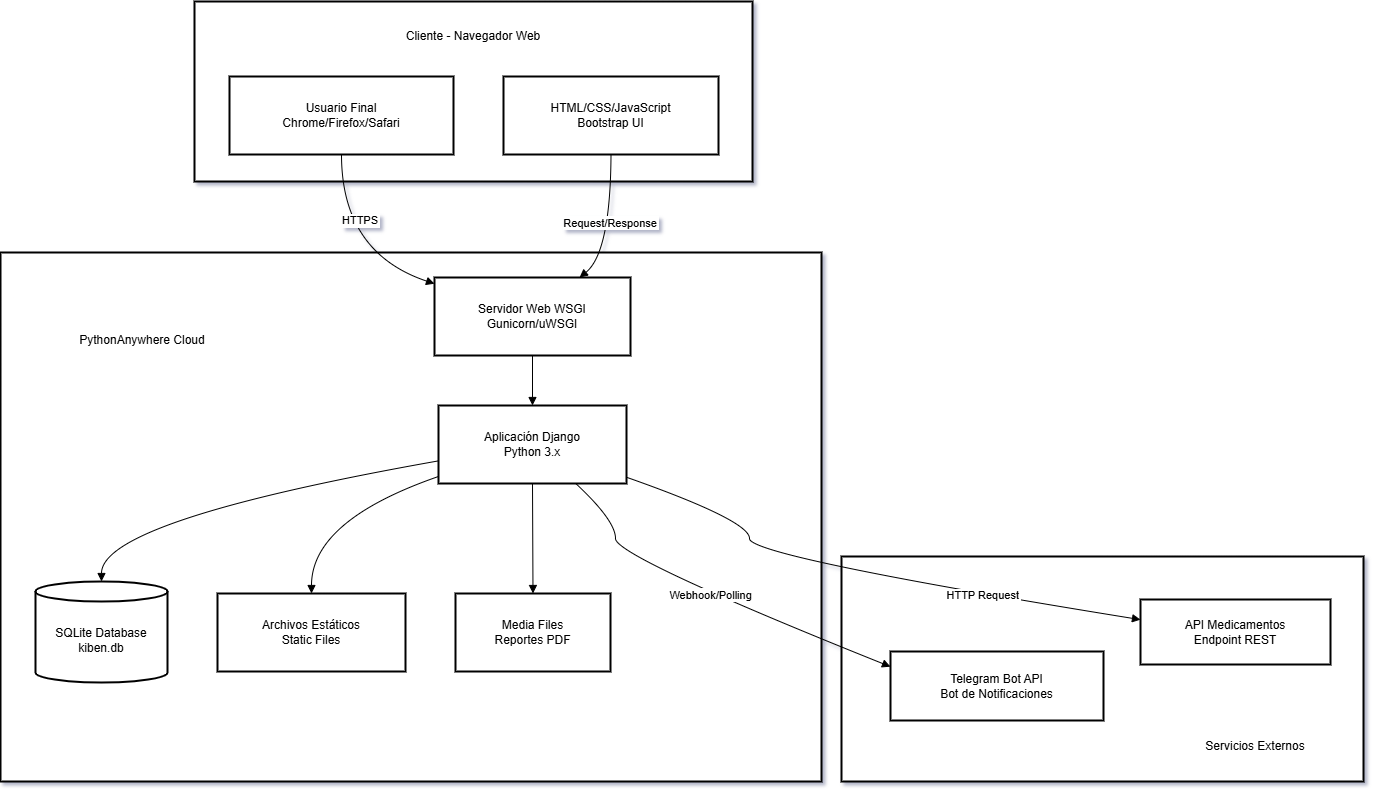

The diagram above was exported from draw.io. Its source (the exported page's mxGraphModel, read from the mxfile embedded in the PNG):
<mxGraphModel dx="1737" dy="2219" grid="1" gridSize="10" guides="1" tooltips="1" connect="1" arrows="1" fold="1" page="1" pageScale="1" pageWidth="827" pageHeight="1169" math="0" shadow="0">
  <root>
    <mxCell id="0" />
    <mxCell id="1" parent="0" />
    <mxCell id="tvDP3Fw3SIu4x7U6Qmtj-1" parent="1" style="whiteSpace=wrap;strokeWidth=2;" value="" vertex="1">
      <mxGeometry height="225" width="522" x="861" y="525" as="geometry" />
    </mxCell>
    <mxCell id="tvDP3Fw3SIu4x7U6Qmtj-2" parent="1" style="whiteSpace=wrap;strokeWidth=2;" value="" vertex="1">
      <mxGeometry height="529" width="821" x="20" y="221" as="geometry" />
    </mxCell>
    <mxCell id="tvDP3Fw3SIu4x7U6Qmtj-3" parent="1" style="whiteSpace=wrap;strokeWidth=2;" value="" vertex="1">
      <mxGeometry height="180" width="558" x="214" y="-30" as="geometry" />
    </mxCell>
    <mxCell id="tvDP3Fw3SIu4x7U6Qmtj-4" parent="1" style="whiteSpace=wrap;strokeWidth=2;" value="Usuario Final&#10;Chrome/Firefox/Safari" vertex="1">
      <mxGeometry height="78" width="224" x="249" y="45" as="geometry" />
    </mxCell>
    <mxCell id="tvDP3Fw3SIu4x7U6Qmtj-5" parent="1" style="whiteSpace=wrap;strokeWidth=2;" value="HTML/CSS/JavaScript&#10;Bootstrap UI" vertex="1">
      <mxGeometry height="78" width="215" x="523" y="45" as="geometry" />
    </mxCell>
    <mxCell id="tvDP3Fw3SIu4x7U6Qmtj-6" parent="1" style="whiteSpace=wrap;strokeWidth=2;" value="Servidor Web WSGI&#10;Gunicorn/uWSGI" vertex="1">
      <mxGeometry height="78" width="196" x="454" y="246" as="geometry" />
    </mxCell>
    <mxCell id="tvDP3Fw3SIu4x7U6Qmtj-7" parent="1" style="whiteSpace=wrap;strokeWidth=2;" value="Aplicación Django&#10;Python 3.x" vertex="1">
      <mxGeometry height="78" width="188" x="458" y="374" as="geometry" />
    </mxCell>
    <mxCell id="tvDP3Fw3SIu4x7U6Qmtj-8" parent="1" style="shape=cylinder3;boundedLbl=1;backgroundOutline=1;size=10;strokeWidth=2;whiteSpace=wrap;" value="SQLite Database&#10;kiben.db" vertex="1">
      <mxGeometry height="101" width="132" x="55" y="550" as="geometry" />
    </mxCell>
    <mxCell id="tvDP3Fw3SIu4x7U6Qmtj-9" parent="1" style="whiteSpace=wrap;strokeWidth=2;" value="Archivos Estáticos&#10;Static Files" vertex="1">
      <mxGeometry height="78" width="188" x="237" y="562" as="geometry" />
    </mxCell>
    <mxCell id="tvDP3Fw3SIu4x7U6Qmtj-10" parent="1" style="whiteSpace=wrap;strokeWidth=2;" value="Media Files&#10;Reportes PDF" vertex="1">
      <mxGeometry height="78" width="155" x="475" y="562" as="geometry" />
    </mxCell>
    <mxCell id="tvDP3Fw3SIu4x7U6Qmtj-11" parent="1" style="whiteSpace=wrap;strokeWidth=2;" value="Telegram Bot API&#10;Bot de Notificaciones" vertex="1">
      <mxGeometry height="69" width="213" x="910" y="620" as="geometry" />
    </mxCell>
    <mxCell id="tvDP3Fw3SIu4x7U6Qmtj-12" parent="1" style="whiteSpace=wrap;strokeWidth=2;" value="API Medicamentos&#10;Endpoint REST" vertex="1">
      <mxGeometry height="65" width="190" x="1160" y="568" as="geometry" />
    </mxCell>
    <mxCell id="tvDP3Fw3SIu4x7U6Qmtj-13" edge="1" parent="1" source="tvDP3Fw3SIu4x7U6Qmtj-4" style="curved=1;startArrow=none;endArrow=block;exitX=0.5;exitY=1;entryX=0;entryY=0.08;rounded=0;" target="tvDP3Fw3SIu4x7U6Qmtj-6" value="HTTPS">
      <mxGeometry relative="1" x="-0.3167" y="19" as="geometry">
        <mxPoint y="-1" as="offset" />
        <Array as="points">
          <mxPoint x="361" y="221" />
        </Array>
      </mxGeometry>
    </mxCell>
    <mxCell id="tvDP3Fw3SIu4x7U6Qmtj-14" edge="1" parent="1" source="tvDP3Fw3SIu4x7U6Qmtj-5" style="curved=1;startArrow=none;endArrow=block;exitX=0.5;exitY=1;entryX=0.74;entryY=0;rounded=0;" target="tvDP3Fw3SIu4x7U6Qmtj-6" value="Request/Response">
      <mxGeometry relative="1" as="geometry">
        <Array as="points">
          <mxPoint x="630" y="221" />
        </Array>
      </mxGeometry>
    </mxCell>
    <mxCell id="tvDP3Fw3SIu4x7U6Qmtj-15" edge="1" parent="1" source="tvDP3Fw3SIu4x7U6Qmtj-6" style="curved=1;startArrow=none;endArrow=block;exitX=0.5;exitY=1;entryX=0.5;entryY=0;rounded=0;" target="tvDP3Fw3SIu4x7U6Qmtj-7" value="">
      <mxGeometry relative="1" as="geometry">
        <Array as="points" />
      </mxGeometry>
    </mxCell>
    <mxCell id="tvDP3Fw3SIu4x7U6Qmtj-16" edge="1" parent="1" source="tvDP3Fw3SIu4x7U6Qmtj-7" style="curved=1;startArrow=none;endArrow=block;exitX=0;exitY=0.71;entryX=0.5;entryY=0;rounded=0;" target="tvDP3Fw3SIu4x7U6Qmtj-8" value="">
      <mxGeometry relative="1" as="geometry">
        <Array as="points">
          <mxPoint x="121" y="489" />
        </Array>
      </mxGeometry>
    </mxCell>
    <mxCell id="tvDP3Fw3SIu4x7U6Qmtj-17" edge="1" parent="1" source="tvDP3Fw3SIu4x7U6Qmtj-7" style="curved=1;startArrow=none;endArrow=block;exitX=0;exitY=0.91;entryX=0.5;entryY=0;rounded=0;" target="tvDP3Fw3SIu4x7U6Qmtj-9" value="">
      <mxGeometry relative="1" as="geometry">
        <Array as="points">
          <mxPoint x="331" y="489" />
        </Array>
      </mxGeometry>
    </mxCell>
    <mxCell id="tvDP3Fw3SIu4x7U6Qmtj-18" edge="1" parent="1" source="tvDP3Fw3SIu4x7U6Qmtj-7" style="curved=1;startArrow=none;endArrow=block;exitX=0.5;exitY=1;entryX=0.5;entryY=0;rounded=0;" target="tvDP3Fw3SIu4x7U6Qmtj-10" value="">
      <mxGeometry relative="1" as="geometry">
        <Array as="points" />
      </mxGeometry>
    </mxCell>
    <mxCell id="tvDP3Fw3SIu4x7U6Qmtj-19" edge="1" parent="1" source="tvDP3Fw3SIu4x7U6Qmtj-7" style="curved=1;startArrow=none;endArrow=block;exitX=0.73;exitY=1;entryX=0;entryY=0.22;rounded=0;" target="tvDP3Fw3SIu4x7U6Qmtj-11" value="Webhook/Polling">
      <mxGeometry relative="1" as="geometry">
        <Array as="points">
          <mxPoint x="635" y="489" />
          <mxPoint x="635" y="525" />
        </Array>
      </mxGeometry>
    </mxCell>
    <mxCell id="tvDP3Fw3SIu4x7U6Qmtj-20" edge="1" parent="1" source="tvDP3Fw3SIu4x7U6Qmtj-7" style="curved=1;startArrow=none;endArrow=block;exitX=1;exitY=0.92;entryX=0;entryY=0.31;rounded=0;" target="tvDP3Fw3SIu4x7U6Qmtj-12" value="HTTP Request">
      <mxGeometry relative="1" x="0.4355" y="-1" as="geometry">
        <mxPoint as="offset" />
        <Array as="points">
          <mxPoint x="769" y="489" />
          <mxPoint x="769" y="525" />
        </Array>
      </mxGeometry>
    </mxCell>
    <mxCell id="tvDP3Fw3SIu4x7U6Qmtj-21" parent="1" style="text;html=1;whiteSpace=wrap;strokeColor=none;fillColor=none;align=center;verticalAlign=middle;rounded=0;" value="Cliente - Navegador Web" vertex="1">
      <mxGeometry height="30" width="180" x="403" y="-10" as="geometry" />
    </mxCell>
    <mxCell id="tvDP3Fw3SIu4x7U6Qmtj-22" parent="1" style="text;html=1;whiteSpace=wrap;strokeColor=none;fillColor=none;align=center;verticalAlign=middle;rounded=0;" value="PythonAnywhere Cloud" vertex="1">
      <mxGeometry height="30" width="150" x="87" y="294" as="geometry" />
    </mxCell>
    <mxCell id="tvDP3Fw3SIu4x7U6Qmtj-23" parent="1" style="text;html=1;whiteSpace=wrap;strokeColor=none;fillColor=none;align=center;verticalAlign=middle;rounded=0;" value="Servicios Externos" vertex="1">
      <mxGeometry height="30" width="170" x="1190" y="700" as="geometry" />
    </mxCell>
  </root>
</mxGraphModel>